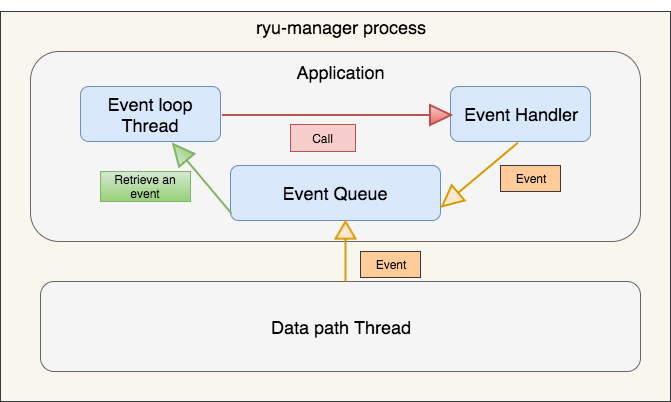

The diagram above was exported from draw.io. Its source (the exported page's mxGraphModel, read from the mxfile embedded in the PNG):
<mxGraphModel dx="782" dy="427" grid="1" gridSize="10" guides="1" tooltips="1" connect="1" arrows="1" fold="1" page="1" pageScale="1" pageWidth="850" pageHeight="1100" background="#ffffff" math="0" shadow="0">
  <root>
    <mxCell id="0" />
    <mxCell id="1" parent="0" />
    <mxCell id="26" value="" style="group" vertex="1" connectable="0" parent="1">
      <mxGeometry x="40" y="19" width="670" height="401" as="geometry" />
    </mxCell>
    <mxCell id="12" value="" style="whiteSpace=wrap;html=1;fillColor=#f9f7ed;strokeColor=#36393d;" vertex="1" parent="26">
      <mxGeometry y="11" width="670" height="390" as="geometry" />
    </mxCell>
    <mxCell id="3" value="" style="rounded=1;whiteSpace=wrap;html=1;fillColor=#f5f5f5;strokeColor=#666666;" vertex="1" parent="26">
      <mxGeometry x="30" y="51" width="610" height="190" as="geometry" />
    </mxCell>
    <mxCell id="4" value="&lt;font style=&quot;font-size: 18px&quot;&gt;Data path Thread&lt;/font&gt;" style="rounded=1;whiteSpace=wrap;html=1;fillColor=#f5f5f5;strokeColor=#666666;" vertex="1" parent="26">
      <mxGeometry x="40" y="281" width="600" height="90" as="geometry" />
    </mxCell>
    <mxCell id="5" value="&lt;font style=&quot;font-size: 18px&quot;&gt;Event loop Thread&lt;/font&gt;" style="rounded=1;whiteSpace=wrap;html=1;fillColor=#dae8fc;strokeColor=#6c8ebf;" vertex="1" parent="26">
      <mxGeometry x="80" y="86" width="140" height="55" as="geometry" />
    </mxCell>
    <mxCell id="8" value="&lt;font style=&quot;font-size: 18px&quot;&gt;Event Handler&lt;/font&gt;" style="rounded=1;whiteSpace=wrap;html=1;fillColor=#dae8fc;strokeColor=#6c8ebf;" vertex="1" parent="26">
      <mxGeometry x="450" y="86" width="140" height="55" as="geometry" />
    </mxCell>
    <mxCell id="9" value="&lt;font style=&quot;font-size: 18px&quot;&gt;Event Queue&lt;/font&gt;" style="rounded=1;whiteSpace=wrap;html=1;fillColor=#dae8fc;strokeColor=#6c8ebf;" vertex="1" parent="26">
      <mxGeometry x="230" y="165" width="210" height="55" as="geometry" />
    </mxCell>
    <mxCell id="10" value="&lt;font style=&quot;font-size: 18px&quot;&gt;ryu-manager process&lt;/font&gt;" style="text;html=1;strokeColor=none;fillColor=none;align=center;verticalAlign=middle;whiteSpace=wrap;" vertex="1" parent="26">
      <mxGeometry x="230" y="11" width="220" height="30" as="geometry" />
    </mxCell>
    <mxCell id="11" value="&lt;font style=&quot;font-size: 18px&quot;&gt;Application&lt;/font&gt;" style="text;html=1;strokeColor=none;fillColor=none;align=center;verticalAlign=middle;whiteSpace=wrap;" vertex="1" parent="26">
      <mxGeometry x="268" y="61" width="145" height="20" as="geometry" />
    </mxCell>
    <mxCell id="15" value="" style="verticalLabelPosition=bottom;verticalAlign=top;html=1;strokeWidth=2;shape=mxgraph.arrows2.arrow;dy=1;dx=20.99;notch=0;rotation=140;direction=east;fillColor=#ffe6cc;strokeColor=#d79b00;" vertex="1" parent="26">
      <mxGeometry x="430" y="164" width="99" height="20" as="geometry" />
    </mxCell>
    <mxCell id="18" value="" style="verticalLabelPosition=bottom;verticalAlign=top;html=1;strokeWidth=2;shape=mxgraph.arrows2.arrow;dy=1;dx=20.99;notch=10.89;rotation=140;direction=south;fillColor=#d5e8d4;strokeColor=#82b366;gradientColor=#97d077;" vertex="1" parent="26">
      <mxGeometry x="192" y="133" width="20" height="91" as="geometry" />
    </mxCell>
    <mxCell id="19" value="" style="verticalLabelPosition=bottom;verticalAlign=top;html=1;strokeWidth=2;shape=mxgraph.arrows2.arrow;dy=1;dx=17.25;notch=0;direction=north;fillColor=#ffe6cc;strokeColor=#d79b00;" vertex="1" parent="26">
      <mxGeometry x="335" y="221" width="20" height="60" as="geometry" />
    </mxCell>
    <mxCell id="20" value="Event" style="text;html=1;strokeColor=#36393d;fillColor=#ffcc99;align=center;verticalAlign=middle;whiteSpace=wrap;" vertex="1" parent="26">
      <mxGeometry x="500" y="165" width="60" height="26" as="geometry" />
    </mxCell>
    <mxCell id="22" value="" style="verticalLabelPosition=bottom;verticalAlign=top;html=1;strokeWidth=2;shape=mxgraph.arrows2.arrow;dy=1;dx=20.99;notch=10.89;rotation=90;direction=north;fillColor=#f8cecc;strokeColor=#b85450;gradientColor=#ea6b66;" vertex="1" parent="26">
      <mxGeometry x="326" width="20" height="229" as="geometry" />
    </mxCell>
    <mxCell id="23" value="Call" style="text;html=1;strokeColor=#b85450;fillColor=#f8cecc;align=center;verticalAlign=middle;whiteSpace=wrap;" vertex="1" parent="26">
      <mxGeometry x="290" y="124" width="65" height="27" as="geometry" />
    </mxCell>
    <mxCell id="24" value="Retrieve an event" style="text;html=1;strokeColor=#82b366;fillColor=#d5e8d4;align=center;verticalAlign=middle;whiteSpace=wrap;gradientColor=#97d077;" vertex="1" parent="26">
      <mxGeometry x="100" y="171" width="90" height="30" as="geometry" />
    </mxCell>
    <mxCell id="25" value="Event" style="text;html=1;strokeColor=#36393d;fillColor=#ffcc99;align=center;verticalAlign=middle;whiteSpace=wrap;" vertex="1" parent="26">
      <mxGeometry x="360" y="251" width="60" height="26" as="geometry" />
    </mxCell>
  </root>
</mxGraphModel>